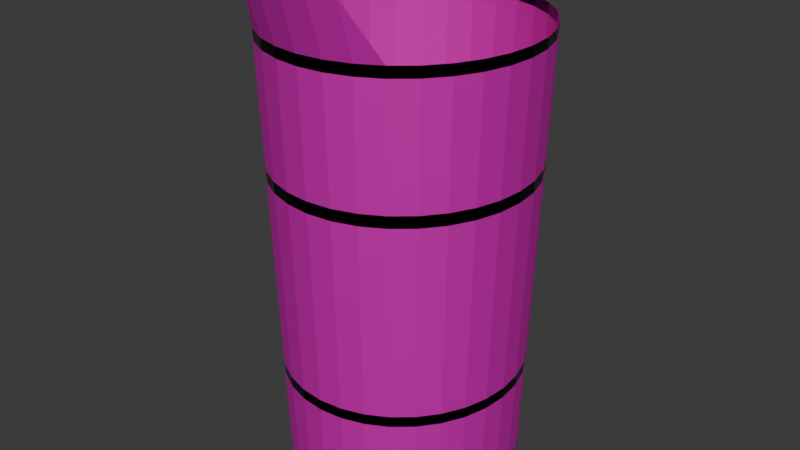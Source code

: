 # Source: legPlate.blend  (saved by Blender 4.5.90; exported with 4.5.12 LTS)
import bpy
from mathutils import Matrix  # noqa: F401  (used for matrix-valued properties, if any)

bpy.ops.wm.read_factory_settings(use_empty=True)
scene = bpy.context.scene
scene.name = 'Scene'

# ---- collections
col_collection = bpy.data.collections.new('Collection'); scene.collection.children.link(col_collection)

# ---- materials (node trees are filled in below, after node groups)
mat_material_001 = bpy.data.materials.new('Material.001')
mat_material_002 = bpy.data.materials.new('Material.002')

# ---- material node trees
mat_material_001.use_nodes = True; mat_material_001.node_tree.nodes.clear()
_N = mat_material_001.node_tree.nodes; _L = mat_material_001.node_tree.links
n0 = _N.new('ShaderNodeBsdfPrincipled'); n0.name = 'Principled BSDF'; n0.location = (-200, 100)
n0.inputs[0].default_value = (0.01298, 0.01229, 0.02519, 1.0)
n0.inputs[1].default_value = 1.0
n0.inputs[2].default_value = 0.15
n1 = _N.new('ShaderNodeOutputMaterial'); n1.name = 'Material Output'; n1.location = (200, 100)
_L.new(n0.outputs[0], n1.inputs[0])
n1.is_active_output = True
mat_material_002.use_nodes = True; mat_material_002.node_tree.nodes.clear()
_N = mat_material_002.node_tree.nodes; _L = mat_material_002.node_tree.links
n0 = _N.new('ShaderNodeBsdfPrincipled'); n0.name = 'Principled BSDF'; n0.location = (-200, 100)
n0.inputs[0].default_value = (0.8069, 0.0, 0.5711, 1.0)
n0.inputs[1].default_value = 0.5
n0.inputs[2].default_value = 0.7
n1 = _N.new('ShaderNodeOutputMaterial'); n1.name = 'Material Output'; n1.location = (200, 100)
_L.new(n0.outputs[0], n1.inputs[0])
n1.is_active_output = True

# ---- world
world_world = bpy.data.worlds.new('World'); scene.world = world_world
world_world.use_nodes = True; world_world.node_tree.nodes.clear()
_N = world_world.node_tree.nodes; _L = world_world.node_tree.links
n0 = _N.new('ShaderNodeOutputWorld'); n0.name = 'World Output'; n0.location = (200, 100)
n1 = _N.new('ShaderNodeBackground'); n1.name = 'Background'; n1.location = (-200, 100)
n1.inputs[0].default_value = (0.05088, 0.05088, 0.05088, 1.0)
_L.new(n1.outputs[0], n0.inputs[0])
n0.is_active_output = True
world_world.color = (0.05088, 0.05088, 0.05088)
world_world.sun_shadow_jitter_overblur = 0.0

# ---- meshes
me_cylinder = bpy.data.meshes.new('Cylinder')
me_cylinder.from_pydata([(0.0003018, 0.8027, -1.525), (0.0003018, 0.908, 1.532), (0.151, 0.7873, -1.525), (0.1723, 0.8904, 1.532), (0.296, 0.7417, -1.525), (0.3375, 0.8384, 1.532), (0.4296, 0.6675, -1.525), (0.4895, 0.754, 1.532), (0.5468, 0.5678, -1.525), (0.6225, 0.6407, 1.532), (0.643, 0.4461, -1.525), (0.7313, 0.5031, 1.532), (0.7145, 0.3073, -1.525), (0.8121, 0.3463, 1.532), (0.7585, 0.1567, -1.525), (0.8617, 0.1765, 1.532), (0.7734, 0.0, -1.525), (0.8784, 0.0, 1.532), (0.7585, -0.1567, -1.525), (0.8617, -0.1765, 1.532), (0.7145, -0.3073, -1.525), (0.8121, -0.3463, 1.532), (0.643, -0.4461, -1.525), (0.7313, -0.5031, 1.532), (0.5468, -0.5678, -1.525), (0.6225, -0.6407, 1.532), (0.4296, -0.6675, -1.525), (0.4895, -0.754, 1.532), (0.296, -0.7417, -1.525), (0.3375, -0.8384, 1.532), (0.151, -0.7873, -1.525), (0.1723, -0.8904, 1.532), (0.0003018, -0.8027, -1.525), (0.0003018, -0.908, 1.532), (-0.1504, -0.7873, -1.525), (-0.1717, -0.8904, 1.532), (-0.2954, -0.7417, -1.525), (-0.3369, -0.8384, 1.532), (-0.429, -0.6675, -1.525), (-0.4889, -0.754, 1.532), (-0.5462, -0.5678, -1.525), (-0.6219, -0.6407, 1.532), (-0.6424, -0.4461, -1.525), (-0.7307, -0.5031, 1.532), (-0.7139, -0.3073, -1.525), (-0.8114, -0.3463, 1.532), (-0.7579, -0.1567, -1.525), (-0.8611, -0.1765, 1.532), (-0.7728, 0.0, -1.525), (-0.8778, 0.0, 1.532), (-0.7579, 0.1567, -1.525), (-0.8611, 0.1765, 1.532), (-0.7139, 0.3073, -1.525), (-0.8114, 0.3463, 1.532), (-0.6424, 0.4461, -1.525), (-0.7307, 0.5031, 1.532), (-0.5462, 0.5678, -1.525), (-0.6219, 0.6407, 1.532), (-0.429, 0.6675, -1.525), (-0.4889, 0.754, 1.532), (-0.2954, 0.7417, -1.525), (-0.3369, 0.8384, 1.532), (-0.1504, 0.7873, -1.525), (-0.1717, 0.8904, 1.532), (0.3376, -0.9492, 1.906), (0.1724, -1.001, 1.906), (0.000374, -1.019, 1.906), (-0.1716, -1.001, 1.906), (-0.3369, -0.9492, 1.906), (0.0003018, 0.9055, 1.461), (0.1718, 0.888, 1.461), (0.3366, 0.8361, 1.461), (0.4881, 0.752, 1.461), (0.6207, 0.639, 1.461), (0.7293, 0.5017, 1.461), (0.8098, 0.3454, 1.461), (0.8593, 0.176, 1.461), (0.876, 0.0, 1.461), (0.8593, -0.176, 1.461), (0.8098, -0.3454, 1.461), (0.7293, -0.5017, 1.461), (0.6207, -0.639, 1.461), (0.4881, -0.752, 1.461), (0.3366, -0.8361, 1.461), (0.1718, -0.888, 1.461), (0.0003018, -0.9055, 1.461), (-0.1712, -0.888, 1.461), (-0.336, -0.8361, 1.461), (-0.4875, -0.752, 1.461), (-0.6201, -0.639, 1.461), (-0.7287, -0.5017, 1.461), (-0.8092, -0.3454, 1.461), (-0.8587, -0.176, 1.461), (-0.8754, 0.0, 1.461), (-0.8587, 0.176, 1.461), (-0.8092, 0.3454, 1.461), (-0.7287, 0.5017, 1.461), (-0.6201, 0.639, 1.461), (-0.4875, 0.752, 1.461), (-0.336, 0.8361, 1.461), (-0.1712, 0.888, 1.461), (0.1516, 0.79, -1.446), (0.2971, 0.7442, -1.446), (0.4312, 0.6698, -1.446), (0.5487, 0.5696, -1.446), (0.6453, 0.4476, -1.446), (0.717, 0.3083, -1.446), (0.7612, 0.1572, -1.446), (0.7761, 0.0, -1.446), (0.7612, -0.1572, -1.446), (0.717, -0.3083, -1.446), (0.6453, -0.4476, -1.446), (0.5487, -0.5696, -1.446), (0.4312, -0.6698, -1.446), (0.2971, -0.7442, -1.446), (0.1516, -0.79, -1.446), (0.0003018, -0.8054, -1.446), (-0.151, -0.79, -1.446), (-0.2965, -0.7442, -1.446), (-0.4306, -0.6698, -1.446), (-0.5481, -0.5696, -1.446), (-0.6447, -0.4476, -1.446), (-0.7164, -0.3083, -1.446), (-0.7606, -0.1572, -1.446), (-0.7755, 0.0, -1.446), (-0.7606, 0.1572, -1.446), (-0.7164, 0.3083, -1.446), (-0.6447, 0.4476, -1.446), (-0.5481, 0.5696, -1.446), (-0.4306, 0.6698, -1.446), (-0.2965, 0.7442, -1.446), (-0.151, 0.79, -1.446), (0.0003018, 0.8054, -1.446), (0.0003018, 0.878, 0.6627), (0.1663, 0.8611, 0.6628), (0.3257, 0.8109, 0.6628), (0.4725, 0.7294, 0.6628), (0.601, 0.62, 0.6628), (0.7062, 0.4869, 0.6629), (0.7843, 0.3352, 0.6629), (0.8323, 0.1708, 0.6629), (0.8485, 0.0, 0.6629), (0.8323, -0.1708, 0.6629), (0.7843, -0.3352, 0.6629), (0.7062, -0.4869, 0.6629), (0.601, -0.62, 0.6628), (0.4725, -0.7294, 0.6628), (0.3257, -0.8109, 0.6628), (0.1663, -0.8611, 0.6628), (0.0003018, -0.878, 0.6627), (-0.1657, -0.8611, 0.6628), (-0.3251, -0.8109, 0.6628), (-0.4719, -0.7294, 0.6628), (-0.6004, -0.62, 0.6628), (-0.7056, -0.4869, 0.6629), (-0.7837, -0.3352, 0.6629), (-0.8317, -0.1708, 0.6629), (-0.8479, 0.0, 0.6629), (-0.8317, 0.1708, 0.6629), (-0.7837, 0.3352, 0.6629), (-0.7056, 0.4869, 0.6629), (-0.6004, 0.62, 0.6628), (-0.4719, 0.7294, 0.6628), (-0.3251, 0.8109, 0.6628), (-0.1657, 0.8611, 0.6628), (0.1566, 0.8144, -0.7219), (0.3069, 0.7671, -0.7219), (0.4454, 0.6903, -0.7218), (0.5667, 0.5869, -0.7218), (0.6662, 0.4611, -0.7218), (0.7401, 0.3176, -0.7218), (0.7856, 0.1619, -0.7218), (0.801, 0.0, -0.7218), (0.7856, -0.1619, -0.7218), (0.7401, -0.3176, -0.7218), (0.6662, -0.4611, -0.7218), (0.5667, -0.5869, -0.7218), (0.4454, -0.6903, -0.7218), (0.3069, -0.7671, -0.7219), (0.1566, -0.8144, -0.7219), (0.0003018, -0.8304, -0.7219), (-0.156, -0.8144, -0.7219), (-0.3063, -0.7671, -0.7219), (-0.4448, -0.6903, -0.7218), (-0.5661, -0.5869, -0.7218), (-0.6656, -0.4611, -0.7218), (-0.7395, -0.3176, -0.7218), (-0.785, -0.1619, -0.7218), (-0.8004, 0.0, -0.7218), (-0.785, 0.1619, -0.7218), (-0.7395, 0.3176, -0.7218), (-0.6656, 0.4611, -0.7218), (-0.5661, 0.5869, -0.7218), (-0.4448, 0.6903, -0.7218), (-0.3063, 0.7671, -0.7219), (-0.156, 0.8144, -0.7219), (0.0003018, 0.8304, -0.7219), (0.1561, 0.8119, -0.7958), (0.3059, 0.7647, -0.7958), (0.4439, 0.6882, -0.7958), (0.5649, 0.5852, -0.7958), (0.6641, 0.4597, -0.7958), (0.7378, 0.3166, -0.7957), (0.7831, 0.1614, -0.7957), (0.7984, 0.0, -0.7957), (0.7831, -0.1614, -0.7957), (0.7378, -0.3166, -0.7957), (0.6641, -0.4597, -0.7958), (0.5649, -0.5852, -0.7958), (0.4439, -0.6882, -0.7958), (0.3059, -0.7647, -0.7958), (0.1561, -0.8119, -0.7958), (0.0003018, -0.8278, -0.7958), (-0.1555, -0.8119, -0.7958), (-0.3053, -0.7647, -0.7958), (-0.4433, -0.6882, -0.7958), (-0.5643, -0.5852, -0.7958), (-0.6635, -0.4597, -0.7958), (-0.7371, -0.3166, -0.7957), (-0.7825, -0.1614, -0.7957), (-0.7978, 0.0, -0.7957), (-0.7825, 0.1614, -0.7957), (-0.7371, 0.3166, -0.7957), (-0.6635, 0.4597, -0.7958), (-0.5643, 0.5852, -0.7958), (-0.4433, 0.6882, -0.7958), (-0.3053, 0.7647, -0.7958), (-0.1555, 0.8119, -0.7958), (0.0003018, 0.8278, -0.7958), (0.0003018, 0.8753, 0.5842), (0.1657, 0.8584, 0.5842), (0.3247, 0.8084, 0.5843), (0.471, 0.7272, 0.5843), (0.599, 0.6181, 0.5843), (0.7039, 0.4854, 0.5843), (0.7818, 0.3342, 0.5844), (0.8297, 0.1703, 0.5844), (0.8458, 0.0, 0.5844), (0.8297, -0.1703, 0.5844), (0.7818, -0.3342, 0.5844), (0.7039, -0.4854, 0.5843), (0.599, -0.6181, 0.5843), (0.471, -0.7272, 0.5843), (0.3247, -0.8084, 0.5843), (0.1657, -0.8584, 0.5842), (0.0003018, -0.8753, 0.5842), (-0.1651, -0.8584, 0.5842), (-0.3241, -0.8084, 0.5843), (-0.4704, -0.7272, 0.5843), (-0.5984, -0.6181, 0.5843), (-0.7033, -0.4854, 0.5843), (-0.7812, -0.3342, 0.5844), (-0.8291, -0.1703, 0.5844), (-0.8452, 0.0, 0.5844), (-0.8291, 0.1703, 0.5844), (-0.7812, 0.3342, 0.5844), (-0.7033, 0.4854, 0.5843), (-0.5984, 0.6181, 0.5843), (-0.4704, 0.7272, 0.5843), (-0.3241, 0.8084, 0.5843), (-0.1651, 0.8584, 0.5842)], [], [(69, 1, 3, 70), (70, 3, 5, 71), (71, 5, 7, 72), (72, 7, 9, 73), (73, 9, 11, 74), (74, 11, 13, 75), (75, 13, 15, 76), (76, 15, 17, 77), (77, 17, 19, 78), (78, 19, 21, 79), (79, 21, 23, 80), (80, 23, 25, 81), (81, 25, 27, 82), (82, 27, 29, 83), (83, 29, 31, 84), (84, 31, 33, 85), (85, 33, 35, 86), (86, 35, 37, 87), (87, 37, 39, 88), (88, 39, 41, 89), (89, 41, 43, 90), (90, 43, 45, 91), (91, 45, 47, 92), (92, 47, 49, 93), (93, 49, 51, 94), (94, 51, 53, 95), (95, 53, 55, 96), (96, 55, 57, 97), (97, 57, 59, 98), (98, 59, 61, 99), (99, 61, 63, 100), (100, 63, 1, 69), (31, 33, 66, 65), (33, 35, 67, 66), (29, 31, 65, 64), (35, 37, 68, 67), (29, 64, 27), (39, 68, 37), (164, 100, 69, 133), (163, 99, 100, 164), (162, 98, 99, 163), (161, 97, 98, 162), (160, 96, 97, 161), (159, 95, 96, 160), (158, 94, 95, 159), (157, 93, 94, 158), (156, 92, 93, 157), (155, 91, 92, 156), (154, 90, 91, 155), (153, 89, 90, 154), (152, 88, 89, 153), (151, 87, 88, 152), (150, 86, 87, 151), (149, 85, 86, 150), (148, 84, 85, 149), (147, 83, 84, 148), (146, 82, 83, 147), (145, 81, 82, 146), (144, 80, 81, 145), (143, 79, 80, 144), (142, 78, 79, 143), (141, 77, 78, 142), (140, 76, 77, 141), (139, 75, 76, 140), (138, 74, 75, 139), (137, 73, 74, 138), (136, 72, 73, 137), (135, 71, 72, 136), (134, 70, 71, 135), (133, 69, 70, 134), (0, 132, 101, 2), (2, 101, 102, 4), (4, 102, 103, 6), (6, 103, 104, 8), (8, 104, 105, 10), (10, 105, 106, 12), (12, 106, 107, 14), (14, 107, 108, 16), (16, 108, 109, 18), (18, 109, 110, 20), (20, 110, 111, 22), (22, 111, 112, 24), (24, 112, 113, 26), (26, 113, 114, 28), (28, 114, 115, 30), (30, 115, 116, 32), (32, 116, 117, 34), (34, 117, 118, 36), (36, 118, 119, 38), (38, 119, 120, 40), (40, 120, 121, 42), (42, 121, 122, 44), (44, 122, 123, 46), (46, 123, 124, 48), (48, 124, 125, 50), (50, 125, 126, 52), (52, 126, 127, 54), (54, 127, 128, 56), (56, 128, 129, 58), (58, 129, 130, 60), (60, 130, 131, 62), (62, 131, 132, 0), (229, 133, 134, 230), (230, 134, 135, 231), (231, 135, 136, 232), (232, 136, 137, 233), (233, 137, 138, 234), (234, 138, 139, 235), (235, 139, 140, 236), (236, 140, 141, 237), (237, 141, 142, 238), (238, 142, 143, 239), (239, 143, 144, 240), (240, 144, 145, 241), (241, 145, 146, 242), (242, 146, 147, 243), (243, 147, 148, 244), (244, 148, 149, 245), (245, 149, 150, 246), (246, 150, 151, 247), (247, 151, 152, 248), (248, 152, 153, 249), (249, 153, 154, 250), (250, 154, 155, 251), (251, 155, 156, 252), (252, 156, 157, 253), (253, 157, 158, 254), (254, 158, 159, 255), (255, 159, 160, 256), (256, 160, 161, 257), (257, 161, 162, 258), (258, 162, 163, 259), (259, 163, 164, 260), (260, 164, 133, 229), (227, 195, 196, 228), (226, 194, 195, 227), (225, 193, 194, 226), (224, 192, 193, 225), (223, 191, 192, 224), (222, 190, 191, 223), (221, 189, 190, 222), (220, 188, 189, 221), (219, 187, 188, 220), (218, 186, 187, 219), (217, 185, 186, 218), (216, 184, 185, 217), (215, 183, 184, 216), (214, 182, 183, 215), (213, 181, 182, 214), (212, 180, 181, 213), (211, 179, 180, 212), (210, 178, 179, 211), (209, 177, 178, 210), (208, 176, 177, 209), (207, 175, 176, 208), (206, 174, 175, 207), (205, 173, 174, 206), (204, 172, 173, 205), (203, 171, 172, 204), (202, 170, 171, 203), (201, 169, 170, 202), (200, 168, 169, 201), (199, 167, 168, 200), (198, 166, 167, 199), (197, 165, 166, 198), (228, 196, 165, 197), (132, 228, 197, 101), (101, 197, 198, 102), (102, 198, 199, 103), (103, 199, 200, 104), (104, 200, 201, 105), (105, 201, 202, 106), (106, 202, 203, 107), (107, 203, 204, 108), (108, 204, 205, 109), (109, 205, 206, 110), (110, 206, 207, 111), (111, 207, 208, 112), (112, 208, 209, 113), (113, 209, 210, 114), (114, 210, 211, 115), (115, 211, 212, 116), (116, 212, 213, 117), (117, 213, 214, 118), (118, 214, 215, 119), (119, 215, 216, 120), (120, 216, 217, 121), (121, 217, 218, 122), (122, 218, 219, 123), (123, 219, 220, 124), (124, 220, 221, 125), (125, 221, 222, 126), (126, 222, 223, 127), (127, 223, 224, 128), (128, 224, 225, 129), (129, 225, 226, 130), (130, 226, 227, 131), (131, 227, 228, 132), (195, 260, 229, 196), (194, 259, 260, 195), (193, 258, 259, 194), (192, 257, 258, 193), (191, 256, 257, 192), (190, 255, 256, 191), (189, 254, 255, 190), (188, 253, 254, 189), (187, 252, 253, 188), (186, 251, 252, 187), (185, 250, 251, 186), (184, 249, 250, 185), (183, 248, 249, 184), (182, 247, 248, 183), (181, 246, 247, 182), (180, 245, 246, 181), (179, 244, 245, 180), (178, 243, 244, 179), (177, 242, 243, 178), (176, 241, 242, 177), (175, 240, 241, 176), (174, 239, 240, 175), (173, 238, 239, 174), (172, 237, 238, 173), (171, 236, 237, 172), (170, 235, 236, 171), (169, 234, 235, 170), (168, 233, 234, 169), (167, 232, 233, 168), (166, 231, 232, 167), (165, 230, 231, 166), (196, 229, 230, 165)])
me_cylinder.polygons.foreach_set('material_index', [0, 0, 0, 0, 0, 0, 0, 0, 0, 0, 0, 0, 0, 0, 0, 0, 0, 0, 0, 0, 0, 0, 0, 0, 0, 0, 0, 0, 0, 0, 0, 0, 1, 1, 1, 1, 1, 1, 1, 1, 1, 1, 1, 1, 1, 1, 1, 1, 1, 1, 1, 1, 1, 1, 1, 1, 1, 1, 1, 1, 1, 1, 1, 1, 1, 1, 1, 1, 1, 1, 0, 0, 0, 0, 0, 0, 0, 0, 0, 0, 0, 0, 0, 0, 0, 0, 0, 0, 0, 0, 0, 0, 0, 0, 0, 0, 0, 0, 0, 0, 0, 0, 0, 0, 0, 0, 0, 0, 0, 0, 0, 0, 0, 0, 0, 0, 0, 0, 0, 0, 0, 0, 0, 0, 0, 0, 0, 0, 0, 0, 0, 0, 0, 0, 0, 0, 0, 0, 0, 0, 0, 0, 0, 0, 0, 0, 0, 0, 0, 0, 0, 0, 0, 0, 0, 0, 0, 0, 0, 0, 0, 0, 0, 0, 0, 0, 1, 1, 1, 1, 1, 1, 1, 1, 1, 1, 1, 1, 1, 1, 1, 1, 1, 1, 1, 1, 1, 1, 1, 1, 1, 1, 1, 1, 1, 1, 1, 1, 1, 1, 1, 1, 1, 1, 1, 1, 1, 1, 1, 1, 1, 1, 1, 1, 1, 1, 1, 1, 1, 1, 1, 1, 1, 1, 1, 1, 1, 1, 1, 1])
_uv = me_cylinder.uv_layers.new(name='UVMap')
_uv.uv.foreach_set('vector', [1.0, 0.9883, 1.0, 1.0, 0.9688, 1.0, 0.9688, 0.9883, 0.9688, 0.9883, 0.9688, 1.0, 0.9375, 1.0, 0.9375, 0.9883, 0.9375, 0.9883, 0.9375, 1.0, 0.9062, 1.0, 0.9063, 0.9883, 0.9063, 0.9883, 0.9062, 1.0, 0.875, 1.0, 0.875, 0.9883, 0.875, 0.9883, 0.875, 1.0, 0.8438, 1.0, 0.8438, 0.9883, 0.8438, 0.9883, 0.8438, 1.0, 0.8125, 1.0, 0.8125, 0.9883, 0.8125, 0.9883, 0.8125, 1.0, 0.7812, 1.0, 0.7812, 0.9883, 0.7812, 0.9883, 0.7812, 1.0, 0.75, 1.0, 0.75, 0.9883, 0.75, 0.9883, 0.75, 1.0, 0.7188, 1.0, 0.7188, 0.9883, 0.7188, 0.9883, 0.7188, 1.0, 0.6875, 1.0, 0.6875, 0.9883, 0.6875, 0.9883, 0.6875, 1.0, 0.6562, 1.0, 0.6562, 0.9883, 0.6562, 0.9883, 0.6562, 1.0, 0.625, 1.0, 0.625, 0.9883, 0.625, 0.9883, 0.625, 1.0, 0.5938, 1.0, 0.5938, 0.9883, 0.5938, 0.9883, 0.5938, 1.0, 0.5625, 1.0, 0.5625, 0.9883, 0.5625, 0.9883, 0.5625, 1.0, 0.5312, 1.0, 0.5312, 0.9883, 0.5312, 0.9883, 0.5312, 1.0, 0.5, 1.0, 0.5, 0.9883, 0.5, 0.9883, 0.5, 1.0, 0.4688, 1.0, 0.4687, 0.9883, 0.4687, 0.9883, 0.4688, 1.0, 0.4375, 1.0, 0.4375, 0.9883, 0.4375, 0.9883, 0.4375, 1.0, 0.4062, 1.0, 0.4062, 0.9883, 0.4062, 0.9883, 0.4062, 1.0, 0.375, 1.0, 0.375, 0.9883, 0.375, 0.9883, 0.375, 1.0, 0.3438, 1.0, 0.3437, 0.9883, 0.3437, 0.9883, 0.3438, 1.0, 0.3125, 1.0, 0.3125, 0.9883, 0.3125, 0.9883, 0.3125, 1.0, 0.2812, 1.0, 0.2812, 0.9883, 0.2812, 0.9883, 0.2812, 1.0, 0.25, 1.0, 0.25, 0.9883, 0.25, 0.9883, 0.25, 1.0, 0.2188, 1.0, 0.2188, 0.9883, 0.2188, 0.9883, 0.2188, 1.0, 0.1875, 1.0, 0.1875, 0.9883, 0.1875, 0.9883, 0.1875, 1.0, 0.1562, 1.0, 0.1562, 0.9883, 0.1562, 0.9883, 0.1562, 1.0, 0.125, 1.0, 0.125, 0.9883, 0.125, 0.9883, 0.125, 1.0, 0.09375, 1.0, 0.09375, 0.9883, 0.09375, 0.9883, 0.09375, 1.0, 0.0625, 1.0, 0.0625, 0.9883, 0.0625, 0.9883, 0.0625, 1.0, 0.03125, 1.0, 0.03125, 0.9883, 0.03125, 0.9883, 0.03125, 1.0, 0.0, 1.0, 0.0, 0.9883, 0.5312, 1.0, 0.5, 1.0, 0.5, 1.0, 0.5312, 1.0, 0.5, 1.0, 0.4688, 1.0, 0.4688, 1.0, 0.5, 1.0, 0.5625, 1.0, 0.5312, 1.0, 0.5312, 1.0, 0.5625, 1.0, 0.4688, 1.0, 0.4375, 1.0, 0.4375, 1.0, 0.4688, 1.0, 0.5625, 1.0, 0.5625, 1.0, 0.5938, 1.0, 0.4062, 1.0, 0.4375, 1.0, 0.4375, 1.0, 0.03125, 0.8578, 0.03125, 0.9883, 0.0, 0.9883, 0.0, 0.8578, 0.0625, 0.8578, 0.0625, 0.9883, 0.03125, 0.9883, 0.03125, 0.8578, 0.09375, 0.8578, 0.09375, 0.9883, 0.0625, 0.9883, 0.0625, 0.8578, 0.125, 0.8578, 0.125, 0.9883, 0.09375, 0.9883, 0.09375, 0.8578, 0.1562, 0.8578, 0.1562, 0.9883, 0.125, 0.9883, 0.125, 0.8578, 0.1875, 0.8578, 0.1875, 0.9883, 0.1562, 0.9883, 0.1562, 0.8578, 0.2188, 0.8578, 0.2188, 0.9883, 0.1875, 0.9883, 0.1875, 0.8578, 0.25, 0.8578, 0.25, 0.9883, 0.2188, 0.9883, 0.2188, 0.8578, 0.2812, 0.8578, 0.2812, 0.9883, 0.25, 0.9883, 0.25, 0.8578, 0.3125, 0.8578, 0.3125, 0.9883, 0.2812, 0.9883, 0.2812, 0.8578, 0.3437, 0.8578, 0.3437, 0.9883, 0.3125, 0.9883, 0.3125, 0.8578, 0.375, 0.8578, 0.375, 0.9883, 0.3437, 0.9883, 0.3437, 0.8578, 0.4063, 0.8578, 0.4062, 0.9883, 0.375, 0.9883, 0.375, 0.8578, 0.4375, 0.8578, 0.4375, 0.9883, 0.4062, 0.9883, 0.4063, 0.8578, 0.4688, 0.8578, 0.4687, 0.9883, 0.4375, 0.9883, 0.4375, 0.8578, 0.5, 0.8578, 0.5, 0.9883, 0.4687, 0.9883, 0.4688, 0.8578, 0.5312, 0.8578, 0.5312, 0.9883, 0.5, 0.9883, 0.5, 0.8578, 0.5625, 0.8578, 0.5625, 0.9883, 0.5312, 0.9883, 0.5312, 0.8578, 0.5938, 0.8578, 0.5938, 0.9883, 0.5625, 0.9883, 0.5625, 0.8578, 0.625, 0.8578, 0.625, 0.9883, 0.5938, 0.9883, 0.5938, 0.8578, 0.6562, 0.8578, 0.6562, 0.9883, 0.625, 0.9883, 0.625, 0.8578, 0.6875, 0.8578, 0.6875, 0.9883, 0.6562, 0.9883, 0.6562, 0.8578, 0.7188, 0.8578, 0.7188, 0.9883, 0.6875, 0.9883, 0.6875, 0.8578, 0.75, 0.8578, 0.75, 0.9883, 0.7188, 0.9883, 0.7188, 0.8578, 0.7812, 0.8578, 0.7812, 0.9883, 0.75, 0.9883, 0.75, 0.8578, 0.8125, 0.8578, 0.8125, 0.9883, 0.7812, 0.9883, 0.7812, 0.8578, 0.8438, 0.8578, 0.8438, 0.9883, 0.8125, 0.9883, 0.8125, 0.8578, 0.875, 0.8578, 0.875, 0.9883, 0.8438, 0.9883, 0.8438, 0.8578, 0.9062, 0.8578, 0.9063, 0.9883, 0.875, 0.9883, 0.875, 0.8578, 0.9375, 0.8578, 0.9375, 0.9883, 0.9063, 0.9883, 0.9062, 0.8578, 0.9688, 0.8578, 0.9688, 0.9883, 0.9375, 0.9883, 0.9375, 0.8578, 1.0, 0.8578, 1.0, 0.9883, 0.9688, 0.9883, 0.9688, 0.8578, 1.0, 0.5, 1.0, 0.5129, 0.9688, 0.5129, 0.9688, 0.5, 0.9688, 0.5, 0.9688, 0.5129, 0.9375, 0.5129, 0.9375, 0.5, 0.9375, 0.5, 0.9375, 0.5129, 0.9062, 0.5129, 0.9062, 0.5, 0.9062, 0.5, 0.9062, 0.5129, 0.875, 0.5129, 0.875, 0.5, 0.875, 0.5, 0.875, 0.5129, 0.8437, 0.5129, 0.8438, 0.5, 0.8438, 0.5, 0.8437, 0.5129, 0.8125, 0.5129, 0.8125, 0.5, 0.8125, 0.5, 0.8125, 0.5129, 0.7812, 0.5129, 0.7812, 0.5, 0.7812, 0.5, 0.7812, 0.5129, 0.75, 0.5129, 0.75, 0.5, 0.75, 0.5, 0.75, 0.5129, 0.7187, 0.5129, 0.7188, 0.5, 0.7188, 0.5, 0.7187, 0.5129, 0.6875, 0.5129, 0.6875, 0.5, 0.6875, 0.5, 0.6875, 0.5129, 0.6562, 0.5129, 0.6562, 0.5, 0.6562, 0.5, 0.6562, 0.5129, 0.625, 0.5129, 0.625, 0.5, 0.625, 0.5, 0.625, 0.5129, 0.5938, 0.5129, 0.5938, 0.5, 0.5938, 0.5, 0.5938, 0.5129, 0.5625, 0.5129, 0.5625, 0.5, 0.5625, 0.5, 0.5625, 0.5129, 0.5312, 0.5129, 0.5312, 0.5, 0.5312, 0.5, 0.5312, 0.5129, 0.5, 0.5129, 0.5, 0.5, 0.5, 0.5, 0.5, 0.5129, 0.4688, 0.5129, 0.4688, 0.5, 0.4688, 0.5, 0.4688, 0.5129, 0.4375, 0.5129, 0.4375, 0.5, 0.4375, 0.5, 0.4375, 0.5129, 0.4063, 0.5129, 0.4062, 0.5, 0.4062, 0.5, 0.4063, 0.5129, 0.375, 0.5129, 0.375, 0.5, 0.375, 0.5, 0.375, 0.5129, 0.3438, 0.5129, 0.3438, 0.5, 0.3438, 0.5, 0.3438, 0.5129, 0.3125, 0.5129, 0.3125, 0.5, 0.3125, 0.5, 0.3125, 0.5129, 0.2812, 0.5129, 0.2812, 0.5, 0.2812, 0.5, 0.2812, 0.5129, 0.25, 0.5129, 0.25, 0.5, 0.25, 0.5, 0.25, 0.5129, 0.2188, 0.5129, 0.2188, 0.5, 0.2188, 0.5, 0.2188, 0.5129, 0.1875, 0.5129, 0.1875, 0.5, 0.1875, 0.5, 0.1875, 0.5129, 0.1562, 0.5129, 0.1562, 0.5, 0.1562, 0.5, 0.1562, 0.5129, 0.125, 0.5129, 0.125, 0.5, 0.125, 0.5, 0.125, 0.5129, 0.09375, 0.5129, 0.09375, 0.5, 0.09375, 0.5, 0.09375, 0.5129, 0.0625, 0.5129, 0.0625, 0.5, 0.0625, 0.5, 0.0625, 0.5129, 0.03125, 0.5129, 0.03125, 0.5, 0.03125, 0.5, 0.03125, 0.5129, 0.0, 0.5129, 0.0, 0.5, 1.0, 0.845, 1.0, 0.8578, 0.9688, 0.8578, 0.9688, 0.845, 0.9688, 0.845, 0.9688, 0.8578, 0.9375, 0.8578, 0.9375, 0.845, 0.9375, 0.845, 0.9375, 0.8578, 0.9062, 0.8578, 0.9062, 0.845, 0.9062, 0.845, 0.9062, 0.8578, 0.875, 0.8578, 0.875, 0.845, 0.875, 0.845, 0.875, 0.8578, 0.8438, 0.8578, 0.8438, 0.845, 0.8438, 0.845, 0.8438, 0.8578, 0.8125, 0.8578, 0.8125, 0.845, 0.8125, 0.845, 0.8125, 0.8578, 0.7812, 0.8578, 0.7812, 0.845, 0.7812, 0.845, 0.7812, 0.8578, 0.75, 0.8578, 0.75, 0.845, 0.75, 0.845, 0.75, 0.8578, 0.7188, 0.8578, 0.7188, 0.845, 0.7188, 0.845, 0.7188, 0.8578, 0.6875, 0.8578, 0.6875, 0.845, 0.6875, 0.845, 0.6875, 0.8578, 0.6562, 0.8578, 0.6562, 0.845, 0.6562, 0.845, 0.6562, 0.8578, 0.625, 0.8578, 0.625, 0.845, 0.625, 0.845, 0.625, 0.8578, 0.5938, 0.8578, 0.5938, 0.845, 0.5938, 0.845, 0.5938, 0.8578, 0.5625, 0.8578, 0.5625, 0.845, 0.5625, 0.845, 0.5625, 0.8578, 0.5312, 0.8578, 0.5312, 0.845, 0.5312, 0.845, 0.5312, 0.8578, 0.5, 0.8578, 0.5, 0.845, 0.5, 0.845, 0.5, 0.8578, 0.4688, 0.8578, 0.4688, 0.845, 0.4688, 0.845, 0.4688, 0.8578, 0.4375, 0.8578, 0.4375, 0.845, 0.4375, 0.845, 0.4375, 0.8578, 0.4063, 0.8578, 0.4063, 0.845, 0.4063, 0.845, 0.4063, 0.8578, 0.375, 0.8578, 0.375, 0.845, 0.375, 0.845, 0.375, 0.8578, 0.3437, 0.8578, 0.3438, 0.845, 0.3438, 0.845, 0.3437, 0.8578, 0.3125, 0.8578, 0.3125, 0.845, 0.3125, 0.845, 0.3125, 0.8578, 0.2812, 0.8578, 0.2812, 0.845, 0.2812, 0.845, 0.2812, 0.8578, 0.25, 0.8578, 0.25, 0.845, 0.25, 0.845, 0.25, 0.8578, 0.2188, 0.8578, 0.2188, 0.845, 0.2188, 0.845, 0.2188, 0.8578, 0.1875, 0.8578, 0.1875, 0.845, 0.1875, 0.845, 0.1875, 0.8578, 0.1562, 0.8578, 0.1562, 0.845, 0.1562, 0.845, 0.1562, 0.8578, 0.125, 0.8578, 0.125, 0.845, 0.125, 0.845, 0.125, 0.8578, 0.09375, 0.8578, 0.09375, 0.845, 0.09375, 0.845, 0.09375, 0.8578, 0.0625, 0.8578, 0.0625, 0.845, 0.0625, 0.845, 0.0625, 0.8578, 0.03125, 0.8578, 0.03125, 0.845, 0.03125, 0.845, 0.03125, 0.8578, 0.0, 0.8578, 0.0, 0.845, 0.03125, 0.6193, 0.03125, 0.6314, 0.0, 0.6314, 0.0, 0.6193, 0.0625, 0.6193, 0.0625, 0.6314, 0.03125, 0.6314, 0.03125, 0.6193, 0.09375, 0.6193, 0.09375, 0.6314, 0.0625, 0.6314, 0.0625, 0.6193, 0.125, 0.6193, 0.125, 0.6314, 0.09375, 0.6314, 0.09375, 0.6193, 0.1562, 0.6193, 0.1562, 0.6314, 0.125, 0.6314, 0.125, 0.6193, 0.1875, 0.6193, 0.1875, 0.6314, 0.1562, 0.6314, 0.1562, 0.6193, 0.2188, 0.6193, 0.2188, 0.6314, 0.1875, 0.6314, 0.1875, 0.6193, 0.25, 0.6193, 0.25, 0.6314, 0.2188, 0.6314, 0.2188, 0.6193, 0.2812, 0.6193, 0.2812, 0.6314, 0.25, 0.6314, 0.25, 0.6193, 0.3125, 0.6193, 0.3125, 0.6314, 0.2812, 0.6314, 0.2812, 0.6193, 0.3438, 0.6193, 0.3438, 0.6314, 0.3125, 0.6314, 0.3125, 0.6193, 0.375, 0.6193, 0.375, 0.6314, 0.3438, 0.6314, 0.3438, 0.6193, 0.4063, 0.6193, 0.4063, 0.6314, 0.375, 0.6314, 0.375, 0.6193, 0.4375, 0.6193, 0.4375, 0.6314, 0.4063, 0.6314, 0.4063, 0.6193, 0.4688, 0.6193, 0.4687, 0.6314, 0.4375, 0.6314, 0.4375, 0.6193, 0.5, 0.6193, 0.5, 0.6314, 0.4687, 0.6314, 0.4688, 0.6193, 0.5312, 0.6193, 0.5312, 0.6314, 0.5, 0.6314, 0.5, 0.6193, 0.5625, 0.6193, 0.5625, 0.6314, 0.5312, 0.6314, 0.5312, 0.6193, 0.5938, 0.6193, 0.5938, 0.6314, 0.5625, 0.6314, 0.5625, 0.6193, 0.625, 0.6193, 0.625, 0.6314, 0.5938, 0.6314, 0.5938, 0.6193, 0.6563, 0.6193, 0.6562, 0.6314, 0.625, 0.6314, 0.625, 0.6193, 0.6875, 0.6193, 0.6875, 0.6314, 0.6562, 0.6314, 0.6563, 0.6193, 0.7188, 0.6193, 0.7187, 0.6314, 0.6875, 0.6314, 0.6875, 0.6193, 0.75, 0.6193, 0.75, 0.6314, 0.7187, 0.6314, 0.7188, 0.6193, 0.7812, 0.6193, 0.7812, 0.6314, 0.75, 0.6314, 0.75, 0.6193, 0.8125, 0.6193, 0.8125, 0.6314, 0.7812, 0.6314, 0.7812, 0.6193, 0.8438, 0.6193, 0.8437, 0.6314, 0.8125, 0.6314, 0.8125, 0.6193, 0.875, 0.6193, 0.875, 0.6314, 0.8437, 0.6314, 0.8438, 0.6193, 0.9062, 0.6193, 0.9062, 0.6314, 0.875, 0.6314, 0.875, 0.6193, 0.9375, 0.6193, 0.9375, 0.6314, 0.9062, 0.6314, 0.9062, 0.6193, 0.9687, 0.6193, 0.9687, 0.6314, 0.9375, 0.6314, 0.9375, 0.6193, 1.0, 0.6193, 1.0, 0.6314, 0.9687, 0.6314, 0.9687, 0.6193, 1.0, 0.5129, 1.0, 0.6193, 0.9687, 0.6193, 0.9688, 0.5129, 0.9688, 0.5129, 0.9687, 0.6193, 0.9375, 0.6193, 0.9375, 0.5129, 0.9375, 0.5129, 0.9375, 0.6193, 0.9062, 0.6193, 0.9062, 0.5129, 0.9062, 0.5129, 0.9062, 0.6193, 0.875, 0.6193, 0.875, 0.5129, 0.875, 0.5129, 0.875, 0.6193, 0.8438, 0.6193, 0.8437, 0.5129, 0.8437, 0.5129, 0.8438, 0.6193, 0.8125, 0.6193, 0.8125, 0.5129, 0.8125, 0.5129, 0.8125, 0.6193, 0.7812, 0.6193, 0.7812, 0.5129, 0.7812, 0.5129, 0.7812, 0.6193, 0.75, 0.6193, 0.75, 0.5129, 0.75, 0.5129, 0.75, 0.6193, 0.7188, 0.6193, 0.7187, 0.5129, 0.7187, 0.5129, 0.7188, 0.6193, 0.6875, 0.6193, 0.6875, 0.5129, 0.6875, 0.5129, 0.6875, 0.6193, 0.6563, 0.6193, 0.6562, 0.5129, 0.6562, 0.5129, 0.6563, 0.6193, 0.625, 0.6193, 0.625, 0.5129, 0.625, 0.5129, 0.625, 0.6193, 0.5938, 0.6193, 0.5938, 0.5129, 0.5938, 0.5129, 0.5938, 0.6193, 0.5625, 0.6193, 0.5625, 0.5129, 0.5625, 0.5129, 0.5625, 0.6193, 0.5312, 0.6193, 0.5312, 0.5129, 0.5312, 0.5129, 0.5312, 0.6193, 0.5, 0.6193, 0.5, 0.5129, 0.5, 0.5129, 0.5, 0.6193, 0.4688, 0.6193, 0.4688, 0.5129, 0.4688, 0.5129, 0.4688, 0.6193, 0.4375, 0.6193, 0.4375, 0.5129, 0.4375, 0.5129, 0.4375, 0.6193, 0.4063, 0.6193, 0.4063, 0.5129, 0.4063, 0.5129, 0.4063, 0.6193, 0.375, 0.6193, 0.375, 0.5129, 0.375, 0.5129, 0.375, 0.6193, 0.3438, 0.6193, 0.3438, 0.5129, 0.3438, 0.5129, 0.3438, 0.6193, 0.3125, 0.6193, 0.3125, 0.5129, 0.3125, 0.5129, 0.3125, 0.6193, 0.2812, 0.6193, 0.2812, 0.5129, 0.2812, 0.5129, 0.2812, 0.6193, 0.25, 0.6193, 0.25, 0.5129, 0.25, 0.5129, 0.25, 0.6193, 0.2188, 0.6193, 0.2188, 0.5129, 0.2188, 0.5129, 0.2188, 0.6193, 0.1875, 0.6193, 0.1875, 0.5129, 0.1875, 0.5129, 0.1875, 0.6193, 0.1562, 0.6193, 0.1562, 0.5129, 0.1562, 0.5129, 0.1562, 0.6193, 0.125, 0.6193, 0.125, 0.5129, 0.125, 0.5129, 0.125, 0.6193, 0.09375, 0.6193, 0.09375, 0.5129, 0.09375, 0.5129, 0.09375, 0.6193, 0.0625, 0.6193, 0.0625, 0.5129, 0.0625, 0.5129, 0.0625, 0.6193, 0.03125, 0.6193, 0.03125, 0.5129, 0.03125, 0.5129, 0.03125, 0.6193, 0.0, 0.6193, 0.0, 0.5129, 0.03125, 0.6314, 0.03125, 0.845, 0.0, 0.845, 0.0, 0.6314, 0.0625, 0.6314, 0.0625, 0.845, 0.03125, 0.845, 0.03125, 0.6314, 0.09375, 0.6314, 0.09375, 0.845, 0.0625, 0.845, 0.0625, 0.6314, 0.125, 0.6314, 0.125, 0.845, 0.09375, 0.845, 0.09375, 0.6314, 0.1562, 0.6314, 0.1562, 0.845, 0.125, 0.845, 0.125, 0.6314, 0.1875, 0.6314, 0.1875, 0.845, 0.1562, 0.845, 0.1562, 0.6314, 0.2188, 0.6314, 0.2188, 0.845, 0.1875, 0.845, 0.1875, 0.6314, 0.25, 0.6314, 0.25, 0.845, 0.2188, 0.845, 0.2188, 0.6314, 0.2812, 0.6314, 0.2812, 0.845, 0.25, 0.845, 0.25, 0.6314, 0.3125, 0.6314, 0.3125, 0.845, 0.2812, 0.845, 0.2812, 0.6314, 0.3438, 0.6314, 0.3438, 0.845, 0.3125, 0.845, 0.3125, 0.6314, 0.375, 0.6314, 0.375, 0.845, 0.3438, 0.845, 0.3438, 0.6314, 0.4063, 0.6314, 0.4063, 0.845, 0.375, 0.845, 0.375, 0.6314, 0.4375, 0.6314, 0.4375, 0.845, 0.4063, 0.845, 0.4063, 0.6314, 0.4687, 0.6314, 0.4688, 0.845, 0.4375, 0.845, 0.4375, 0.6314, 0.5, 0.6314, 0.5, 0.845, 0.4688, 0.845, 0.4687, 0.6314, 0.5312, 0.6314, 0.5312, 0.845, 0.5, 0.845, 0.5, 0.6314, 0.5625, 0.6314, 0.5625, 0.845, 0.5312, 0.845, 0.5312, 0.6314, 0.5938, 0.6314, 0.5938, 0.845, 0.5625, 0.845, 0.5625, 0.6314, 0.625, 0.6314, 0.625, 0.845, 0.5938, 0.845, 0.5938, 0.6314, 0.6562, 0.6314, 0.6562, 0.845, 0.625, 0.845, 0.625, 0.6314, 0.6875, 0.6314, 0.6875, 0.845, 0.6562, 0.845, 0.6562, 0.6314, 0.7187, 0.6314, 0.7188, 0.845, 0.6875, 0.845, 0.6875, 0.6314, 0.75, 0.6314, 0.75, 0.845, 0.7188, 0.845, 0.7187, 0.6314, 0.7812, 0.6314, 0.7812, 0.845, 0.75, 0.845, 0.75, 0.6314, 0.8125, 0.6314, 0.8125, 0.845, 0.7812, 0.845, 0.7812, 0.6314, 0.8437, 0.6314, 0.8438, 0.845, 0.8125, 0.845, 0.8125, 0.6314, 0.875, 0.6314, 0.875, 0.845, 0.8438, 0.845, 0.8437, 0.6314, 0.9062, 0.6314, 0.9062, 0.845, 0.875, 0.845, 0.875, 0.6314, 0.9375, 0.6314, 0.9375, 0.845, 0.9062, 0.845, 0.9062, 0.6314, 0.9687, 0.6314, 0.9688, 0.845, 0.9375, 0.845, 0.9375, 0.6314, 1.0, 0.6314, 1.0, 0.845, 0.9688, 0.845, 0.9687, 0.6314])
me_cylinder.materials.append(mat_material_001)
me_cylinder.materials.append(mat_material_002)
me_cylinder.update()

# ---- objects
ob_cylinder = bpy.data.objects.new('Cylinder', me_cylinder)

# ---- transforms, parenting, visibility, modifiers, constraints
ob_cylinder.location = (0.0, 0.0, 0.0)

# ---- collection membership
col_collection.objects.link(ob_cylinder)

# ---- scene / render settings (as saved in the file)
scene.frame_start = 1; scene.frame_end = 250; scene.frame_set(1)
scene.render.engine = 'BLENDER_EEVEE_NEXT'
bpy.context.view_layer.update()

# ---- added for rendering (the .blend has no active camera and no usable light): camera, sun
cam_auto = bpy.data.cameras.new('AutoCamera')
cam_auto.lens = 50.0
cam_auto.sensor_width = 36.0
cam_auto.clip_end = 1000.0
ob_auto_camera = bpy.data.objects.new('AutoCamera', cam_auto)
scene.collection.objects.link(ob_auto_camera)
ob_auto_camera.location = (3.98695, -4.83942, 3.37959)
ob_auto_camera.rotation_euler = (1.09748, -7.21219e-08, 0.694738)
scene.camera = ob_auto_camera
light_auto_sun = bpy.data.lights.new('AutoSun', 'SUN')
light_auto_sun.energy = 3.0
light_auto_sun.angle = 0.0523599
ob_auto_sun = bpy.data.objects.new('AutoSun', light_auto_sun)
scene.collection.objects.link(ob_auto_sun)
ob_auto_sun.rotation_euler = (0.872665, 0.174533, 0.523599)
bpy.context.view_layer.update()
